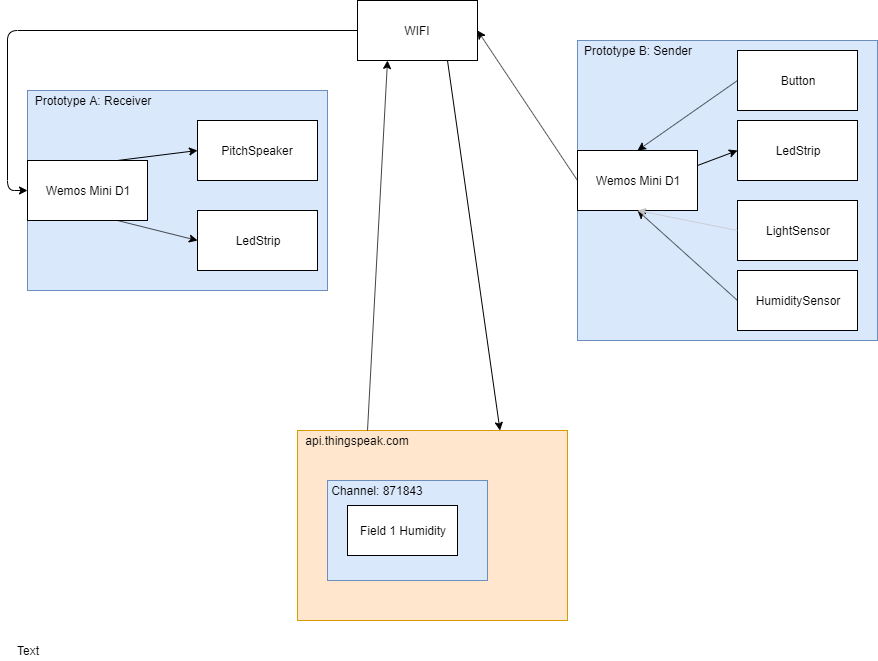

The diagram above was exported from draw.io. Its source (the exported page's mxGraphModel, read from the mxfile embedded in the PNG):
<mxGraphModel dx="1408" dy="786" grid="1" gridSize="10" guides="1" tooltips="1" connect="1" arrows="1" fold="1" page="1" pageScale="1" pageWidth="1169" pageHeight="827" math="0" shadow="0">
  <root>
    <mxCell id="0" />
    <mxCell id="1" parent="0" />
    <mxCell id="wYWnIJ_1TfsGuXjFq0Ci-1" value="" style="rounded=0;whiteSpace=wrap;html=1;fillColor=#dae8fc;strokeColor=#6c8ebf;" parent="1" vertex="1">
      <mxGeometry x="30" y="100" width="300" height="200" as="geometry" />
    </mxCell>
    <mxCell id="wYWnIJ_1TfsGuXjFq0Ci-2" value="" style="rounded=0;whiteSpace=wrap;html=1;fillColor=#dae8fc;strokeColor=#6c8ebf;" parent="1" vertex="1">
      <mxGeometry x="580" y="50" width="300" height="300" as="geometry" />
    </mxCell>
    <mxCell id="wYWnIJ_1TfsGuXjFq0Ci-3" value="Prototype A: Receiver" style="text;html=1;strokeColor=none;fillColor=none;align=center;verticalAlign=middle;whiteSpace=wrap;rounded=0;" parent="1" vertex="1">
      <mxGeometry x="30" y="100" width="130" height="20" as="geometry" />
    </mxCell>
    <mxCell id="wYWnIJ_1TfsGuXjFq0Ci-4" value="Prototype B: Sender" style="text;html=1;strokeColor=none;fillColor=none;align=center;verticalAlign=middle;whiteSpace=wrap;rounded=0;" parent="1" vertex="1">
      <mxGeometry x="560" y="50" width="160" height="20" as="geometry" />
    </mxCell>
    <mxCell id="wYWnIJ_1TfsGuXjFq0Ci-6" value="Wemos Mini D1" style="rounded=0;whiteSpace=wrap;html=1;" parent="1" vertex="1">
      <mxGeometry x="30" y="170" width="120" height="60" as="geometry" />
    </mxCell>
    <mxCell id="wYWnIJ_1TfsGuXjFq0Ci-7" value="PitchSpeaker" style="rounded=0;whiteSpace=wrap;html=1;" parent="1" vertex="1">
      <mxGeometry x="200" y="130" width="120" height="60" as="geometry" />
    </mxCell>
    <mxCell id="wYWnIJ_1TfsGuXjFq0Ci-8" value="LedStrip" style="rounded=0;whiteSpace=wrap;html=1;" parent="1" vertex="1">
      <mxGeometry x="200" y="220" width="120" height="60" as="geometry" />
    </mxCell>
    <mxCell id="wYWnIJ_1TfsGuXjFq0Ci-9" value="Wemos Mini D1" style="rounded=0;whiteSpace=wrap;html=1;" parent="1" vertex="1">
      <mxGeometry x="580" y="160" width="120" height="60" as="geometry" />
    </mxCell>
    <mxCell id="wYWnIJ_1TfsGuXjFq0Ci-10" value="LightSensor" style="rounded=0;whiteSpace=wrap;html=1;" parent="1" vertex="1">
      <mxGeometry x="740" y="210" width="120" height="60" as="geometry" />
    </mxCell>
    <mxCell id="wYWnIJ_1TfsGuXjFq0Ci-11" value="HumiditySensor" style="rounded=0;whiteSpace=wrap;html=1;" parent="1" vertex="1">
      <mxGeometry x="740" y="280" width="120" height="60" as="geometry" />
    </mxCell>
    <mxCell id="wYWnIJ_1TfsGuXjFq0Ci-12" value="LedStrip" style="rounded=0;whiteSpace=wrap;html=1;" parent="1" vertex="1">
      <mxGeometry x="740" y="130" width="120" height="60" as="geometry" />
    </mxCell>
    <mxCell id="wYWnIJ_1TfsGuXjFq0Ci-13" value="Button" style="rounded=0;whiteSpace=wrap;html=1;" parent="1" vertex="1">
      <mxGeometry x="740" y="60" width="120" height="60" as="geometry" />
    </mxCell>
    <mxCell id="wYWnIJ_1TfsGuXjFq0Ci-14" value="" style="endArrow=classic;html=1;entryX=0.5;entryY=1;entryDx=0;entryDy=0;exitX=0;exitY=0.5;exitDx=0;exitDy=0;" parent="1" source="wYWnIJ_1TfsGuXjFq0Ci-11" target="wYWnIJ_1TfsGuXjFq0Ci-9" edge="1">
      <mxGeometry width="50" height="50" relative="1" as="geometry">
        <mxPoint x="20" y="420" as="sourcePoint" />
        <mxPoint x="70" y="370" as="targetPoint" />
      </mxGeometry>
    </mxCell>
    <mxCell id="wYWnIJ_1TfsGuXjFq0Ci-15" value="" style="endArrow=classic;html=1;entryX=0;entryY=0.5;entryDx=0;entryDy=0;exitX=1;exitY=0.25;exitDx=0;exitDy=0;" parent="1" source="wYWnIJ_1TfsGuXjFq0Ci-9" target="wYWnIJ_1TfsGuXjFq0Ci-12" edge="1">
      <mxGeometry width="50" height="50" relative="1" as="geometry">
        <mxPoint x="20" y="420" as="sourcePoint" />
        <mxPoint x="70" y="370" as="targetPoint" />
      </mxGeometry>
    </mxCell>
    <mxCell id="wYWnIJ_1TfsGuXjFq0Ci-16" value="" style="endArrow=classic;html=1;entryX=0.5;entryY=1;entryDx=0;entryDy=0;strokeColor=#C2C2C2;" parent="1" target="wYWnIJ_1TfsGuXjFq0Ci-9" edge="1">
      <mxGeometry width="50" height="50" relative="1" as="geometry">
        <mxPoint x="740" y="240" as="sourcePoint" />
        <mxPoint x="910" y="290" as="targetPoint" />
      </mxGeometry>
    </mxCell>
    <mxCell id="wYWnIJ_1TfsGuXjFq0Ci-17" value="" style="endArrow=classic;html=1;entryX=0.5;entryY=0;entryDx=0;entryDy=0;exitX=0;exitY=0.5;exitDx=0;exitDy=0;" parent="1" source="wYWnIJ_1TfsGuXjFq0Ci-13" target="wYWnIJ_1TfsGuXjFq0Ci-9" edge="1">
      <mxGeometry width="50" height="50" relative="1" as="geometry">
        <mxPoint x="20" y="420" as="sourcePoint" />
        <mxPoint x="70" y="370" as="targetPoint" />
      </mxGeometry>
    </mxCell>
    <mxCell id="wYWnIJ_1TfsGuXjFq0Ci-18" value="" style="endArrow=classic;html=1;strokeColor=#000000;entryX=0;entryY=0.5;entryDx=0;entryDy=0;exitX=0.75;exitY=1;exitDx=0;exitDy=0;" parent="1" source="wYWnIJ_1TfsGuXjFq0Ci-6" target="wYWnIJ_1TfsGuXjFq0Ci-8" edge="1">
      <mxGeometry width="50" height="50" relative="1" as="geometry">
        <mxPoint x="30" y="420" as="sourcePoint" />
        <mxPoint x="80" y="370" as="targetPoint" />
      </mxGeometry>
    </mxCell>
    <mxCell id="wYWnIJ_1TfsGuXjFq0Ci-19" value="" style="endArrow=classic;html=1;strokeColor=#000000;entryX=0;entryY=0.5;entryDx=0;entryDy=0;exitX=0.75;exitY=0;exitDx=0;exitDy=0;" parent="1" source="wYWnIJ_1TfsGuXjFq0Ci-6" target="wYWnIJ_1TfsGuXjFq0Ci-7" edge="1">
      <mxGeometry width="50" height="50" relative="1" as="geometry">
        <mxPoint x="30" y="420" as="sourcePoint" />
        <mxPoint x="80" y="370" as="targetPoint" />
      </mxGeometry>
    </mxCell>
    <mxCell id="wYWnIJ_1TfsGuXjFq0Ci-20" value="" style="rounded=0;whiteSpace=wrap;html=1;fillColor=#ffe6cc;strokeColor=#d79b00;" parent="1" vertex="1">
      <mxGeometry x="300" y="440" width="270" height="190" as="geometry" />
    </mxCell>
    <mxCell id="wYWnIJ_1TfsGuXjFq0Ci-21" value="api.thingspeak.com" style="text;html=1;strokeColor=none;fillColor=none;align=center;verticalAlign=middle;whiteSpace=wrap;rounded=0;" parent="1" vertex="1">
      <mxGeometry x="340" y="440" width="40" height="20" as="geometry" />
    </mxCell>
    <mxCell id="wYWnIJ_1TfsGuXjFq0Ci-22" value="WIFI" style="rounded=0;whiteSpace=wrap;html=1;" parent="1" vertex="1">
      <mxGeometry x="360" y="10" width="120" height="60" as="geometry" />
    </mxCell>
    <mxCell id="wYWnIJ_1TfsGuXjFq0Ci-23" value="" style="endArrow=classic;html=1;strokeColor=#000000;entryX=1;entryY=0.5;entryDx=0;entryDy=0;exitX=0;exitY=0.5;exitDx=0;exitDy=0;" parent="1" source="wYWnIJ_1TfsGuXjFq0Ci-9" target="wYWnIJ_1TfsGuXjFq0Ci-22" edge="1">
      <mxGeometry width="50" height="50" relative="1" as="geometry">
        <mxPoint x="390" y="310" as="sourcePoint" />
        <mxPoint x="440" y="260" as="targetPoint" />
      </mxGeometry>
    </mxCell>
    <mxCell id="wYWnIJ_1TfsGuXjFq0Ci-24" value="" style="endArrow=classic;html=1;strokeColor=#000000;entryX=0;entryY=0.5;entryDx=0;entryDy=0;exitX=0;exitY=0.5;exitDx=0;exitDy=0;" parent="1" source="wYWnIJ_1TfsGuXjFq0Ci-22" target="wYWnIJ_1TfsGuXjFq0Ci-6" edge="1">
      <mxGeometry width="50" height="50" relative="1" as="geometry">
        <mxPoint x="30" y="740" as="sourcePoint" />
        <mxPoint x="80" y="690" as="targetPoint" />
        <Array as="points">
          <mxPoint x="10" y="40" />
          <mxPoint x="10" y="200" />
        </Array>
      </mxGeometry>
    </mxCell>
    <mxCell id="wYWnIJ_1TfsGuXjFq0Ci-25" value="" style="endArrow=classic;html=1;strokeColor=#000000;entryX=0.75;entryY=0;entryDx=0;entryDy=0;exitX=0.75;exitY=1;exitDx=0;exitDy=0;" parent="1" source="wYWnIJ_1TfsGuXjFq0Ci-22" target="wYWnIJ_1TfsGuXjFq0Ci-20" edge="1">
      <mxGeometry width="50" height="50" relative="1" as="geometry">
        <mxPoint x="460" y="300" as="sourcePoint" />
        <mxPoint x="60" y="650" as="targetPoint" />
      </mxGeometry>
    </mxCell>
    <mxCell id="wYWnIJ_1TfsGuXjFq0Ci-26" value="" style="endArrow=classic;html=1;strokeColor=#000000;entryX=0.25;entryY=1;entryDx=0;entryDy=0;exitX=0.75;exitY=0;exitDx=0;exitDy=0;" parent="1" source="wYWnIJ_1TfsGuXjFq0Ci-21" target="wYWnIJ_1TfsGuXjFq0Ci-22" edge="1">
      <mxGeometry width="50" height="50" relative="1" as="geometry">
        <mxPoint x="10" y="700" as="sourcePoint" />
        <mxPoint x="60" y="650" as="targetPoint" />
      </mxGeometry>
    </mxCell>
    <mxCell id="wYWnIJ_1TfsGuXjFq0Ci-27" value="" style="rounded=0;whiteSpace=wrap;html=1;fillColor=#dae8fc;strokeColor=#6c8ebf;" parent="1" vertex="1">
      <mxGeometry x="330" y="490" width="160" height="100" as="geometry" />
    </mxCell>
    <mxCell id="wYWnIJ_1TfsGuXjFq0Ci-28" value="&lt;span style=&quot;white-space: normal&quot;&gt;Field 1 Humidity&lt;/span&gt;" style="rounded=0;whiteSpace=wrap;html=1;" parent="1" vertex="1">
      <mxGeometry x="350" y="515" width="110" height="50" as="geometry" />
    </mxCell>
    <mxCell id="wYWnIJ_1TfsGuXjFq0Ci-29" value="Text" style="text;html=1;strokeColor=none;fillColor=none;align=center;verticalAlign=middle;whiteSpace=wrap;rounded=0;" parent="1" vertex="1">
      <mxGeometry x="10" y="650" width="40" height="20" as="geometry" />
    </mxCell>
    <mxCell id="wYWnIJ_1TfsGuXjFq0Ci-30" value="Channel:&amp;nbsp;871843" style="text;html=1;strokeColor=none;fillColor=none;align=center;verticalAlign=middle;whiteSpace=wrap;rounded=0;" parent="1" vertex="1">
      <mxGeometry x="325" y="490" width="110" height="20" as="geometry" />
    </mxCell>
  </root>
</mxGraphModel>